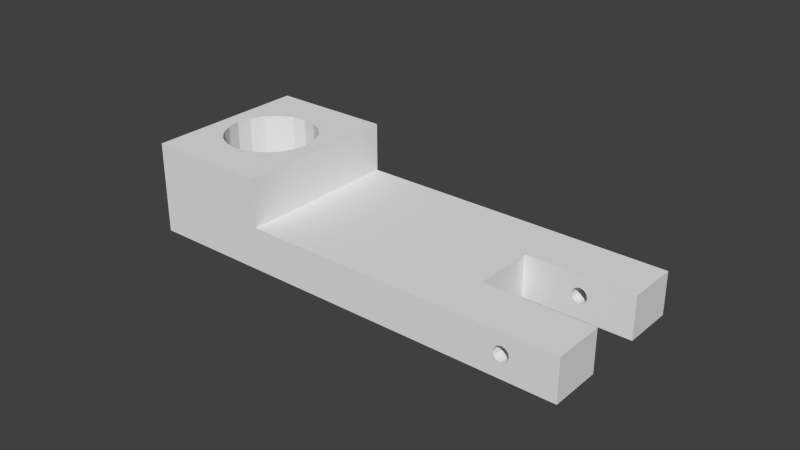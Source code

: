 # Source: man.p1.blend  (saved by Blender 2.76.0; exported with 4.5.12 LTS)
import bpy
from mathutils import Matrix  # noqa: F401  (used for matrix-valued properties, if any)

bpy.ops.wm.read_factory_settings(use_empty=True)
scene = bpy.context.scene
scene.name = 'Scene'

# ---- collections
col_collection_1 = bpy.data.collections.new('Collection 1'); scene.collection.children.link(col_collection_1)

# ---- world
world_world = bpy.data.worlds.new('World'); scene.world = world_world
world_world.color = (0.05088, 0.05088, 0.05088)
world_world.use_sun_shadow = False
world_world.sun_shadow_jitter_overblur = 0.0
world_world.cycles.sampling_method = 'MANUAL'
world_world.cycles.sample_map_resolution = 256

# ---- meshes
me_man_p1 = bpy.data.meshes.new('man.p1')
me_man_p1.from_pydata([(0.01712, -0.02738, 0.006531), (0.01712, -0.01026, 0.006531), (-0.01831, -0.01026, 0.006531), (0.01712, 0.009737, 0.006531), (0.01712, 0.02686, 0.006531), (-0.01831, 0.009737, 0.006531), (-0.08753, 0.02686, 0.006531), (-0.08753, -0.02738, 0.006531), (-0.01831, -0.01026, -0.007469), (0.01712, -0.01026, -0.007469), (0.01712, -0.02738, -0.007469), (-0.09574, -0.00908, -0.007469), (-0.09361, -0.004898, -0.007469), (-0.01831, 0.009737, -0.007469), (-0.12, -0.00908, -0.007469), (-0.1167, -0.0124, -0.007469), (-0.1279, -0.02738, -0.007469), (0.01712, 0.02686, -0.007469), (0.01712, 0.009737, -0.007469), (-0.1079, 0.01474, -0.007469), (-0.1279, 0.02686, -0.007469), (-0.1032, 0.014, -0.007469), (-0.09906, 0.01187, -0.007469), (-0.1125, 0.014, -0.007469), (-0.1167, 0.01187, -0.007469), (-0.12, 0.008554, -0.007469), (-0.1221, 0.004372, -0.007469), (-0.1229, -0.0002632, -0.007469), (-0.1221, -0.004898, -0.007469), (-0.1125, -0.01453, -0.007469), (-0.1079, -0.01526, -0.007469), (-0.1032, -0.01453, -0.007469), (-0.09288, -0.0002632, -0.007469), (-0.09361, 0.004372, -0.007469), (-0.09574, 0.008554, -0.007469), (-0.09906, -0.0124, -0.007469), (-0.1279, 0.02686, 0.02253), (-0.08753, 0.02686, 0.02253), (-0.002165, 0.02686, 0.001242), (-0.0025, 0.02686, -8.118e-06), (-0.002165, 0.02686, -0.001258), (-0.00125, 0.02686, -0.002173), (2.456e-11, 0.02686, -0.002508), (0.00125, 0.02686, -0.002173), (0.002165, 0.02686, -0.001258), (0.0025, 0.02686, -8.118e-06), (0.002165, 0.02686, 0.001242), (0.00125, 0.02686, 0.002157), (2.456e-11, 0.02686, 0.002492), (-0.00125, 0.02686, 0.002157), (-0.1279, -0.02738, 0.02253), (-0.0025, -0.02738, -8.114e-06), (-0.002165, -0.02738, 0.001242), (-0.002165, -0.02738, -0.001258), (-0.08753, -0.02738, 0.02253), (0.002165, -0.02738, -0.001258), (0.0025, -0.02738, -8.114e-06), (0.002165, -0.02738, 0.001242), (-0.00125, -0.02738, 0.002157), (2.456e-11, -0.02738, 0.002492), (0.00125, -0.02738, 0.002157), (0.00125, -0.02738, -0.002173), (2.456e-11, -0.02738, -0.002508), (-0.00125, -0.02738, -0.002173), (-0.1125, 0.014, 0.02253), (-0.1079, 0.01474, -0.007469), (-0.1079, 0.01474, 0.02253), (-0.1032, 0.014, 0.02253), (-0.09906, 0.01187, 0.02253), (-0.09574, 0.008554, 0.02253), (-0.09361, 0.004372, 0.02253), (-0.09288, -0.0002632, -0.007469), (-0.09288, -0.0002632, 0.02253), (-0.09361, -0.004898, 0.02253), (-0.09574, -0.00908, 0.02253), (-0.09906, -0.0124, 0.02253), (-0.1032, -0.01453, 0.02253), (-0.1079, -0.01526, 0.02253), (-0.1125, -0.01453, 0.02253), (-0.1167, -0.0124, 0.02253), (-0.12, -0.00908, 0.02253), (-0.1221, -0.004898, 0.02253), (-0.1229, -0.0002632, -0.007469), (-0.1229, -0.0002632, 0.02253), (-0.1221, 0.004372, 0.02253), (-0.12, 0.008554, 0.02253), (-0.1167, 0.01187, 0.02253), (0.002165, 0.009737, -0.001258), (0.0025, 0.009737, -8.116e-06), (0.002165, 0.009737, 0.001242), (0.00125, 0.009737, -0.002173), (2.456e-11, 0.009737, -0.002508), (-0.00125, 0.009737, -0.002173), (-0.002165, 0.009737, -0.001258), (-0.0025, 0.009737, -8.116e-06), (-0.002165, 0.009737, 0.001242), (-0.00125, 0.009737, 0.002157), (2.456e-11, 0.009737, 0.002492), (0.00125, 0.009737, 0.002157), (-0.002165, -0.01026, -0.001258), (-0.0025, -0.01026, -8.115e-06), (-0.002165, -0.01026, 0.001242), (0.002165, -0.01026, -0.001258), (0.0025, -0.01026, -8.115e-06), (0.002165, -0.01026, 0.001242), (-0.00125, -0.01026, -0.002173), (2.456e-11, -0.01026, -0.002508), (0.00125, -0.01026, -0.002173), (0.00125, -0.01026, 0.002157), (2.456e-11, -0.01026, 0.002492), (-0.00125, -0.01026, 0.002157), (-0.09288, -0.0002632, 0.02253), (-0.1229, -0.0002632, 0.02253), (-0.1079, 0.01474, 0.02253)], [], [(0, 1, 2), (3, 4, 5), (5, 4, 6), (5, 6, 2), (2, 6, 7), (2, 7, 0), (8, 9, 10), (11, 12, 13), (14, 15, 16), (17, 18, 13), (19, 20, 21), (21, 20, 17), (21, 17, 22), (19, 23, 20), (20, 23, 24), (20, 24, 25), (25, 26, 20), (20, 26, 27), (20, 27, 16), (16, 27, 28), (16, 28, 14), (15, 29, 16), (16, 29, 30), (16, 30, 31), (12, 32, 13), (13, 32, 33), (13, 33, 17), (17, 33, 34), (17, 34, 22), (10, 16, 8), (8, 16, 31), (8, 31, 13), (13, 31, 35), (13, 35, 11), (17, 4, 18), (18, 4, 3), (0, 10, 1), (1, 10, 9), (36, 37, 20), (20, 37, 6), (6, 38, 20), (20, 38, 39), (20, 39, 40), (40, 41, 20), (20, 41, 42), (20, 42, 17), (42, 43, 17), (17, 43, 44), (17, 44, 4), (4, 44, 45), (4, 45, 46), (46, 47, 4), (4, 47, 48), (4, 48, 6), (6, 48, 49), (6, 49, 38), (50, 36, 16), (16, 36, 20), (51, 52, 7), (53, 51, 16), (16, 51, 7), (16, 7, 50), (50, 7, 54), (55, 10, 56), (56, 10, 0), (56, 0, 57), (52, 58, 7), (7, 58, 59), (7, 59, 0), (0, 59, 60), (0, 60, 57), (55, 61, 10), (10, 61, 62), (10, 62, 16), (16, 62, 63), (16, 63, 53), (64, 65, 66), (66, 65, 21), (66, 21, 67), (67, 21, 22), (67, 22, 68), (68, 22, 34), (68, 34, 69), (69, 34, 33), (69, 33, 70), (70, 33, 71), (70, 71, 72), (72, 71, 12), (72, 12, 73), (73, 12, 11), (73, 11, 74), (74, 11, 35), (74, 35, 75), (75, 35, 31), (75, 31, 76), (76, 31, 30), (76, 30, 77), (77, 30, 29), (77, 29, 78), (78, 29, 15), (78, 15, 79), (79, 15, 14), (79, 14, 80), (80, 14, 28), (80, 28, 81), (81, 28, 82), (81, 82, 83), (83, 82, 26), (83, 26, 84), (84, 26, 25), (84, 25, 85), (85, 25, 24), (85, 24, 86), (86, 24, 23), (86, 23, 64), (64, 23, 65), (87, 18, 88), (88, 18, 3), (88, 3, 89), (87, 90, 18), (18, 90, 91), (18, 91, 13), (91, 92, 13), (13, 92, 93), (13, 93, 5), (5, 93, 94), (5, 94, 95), (95, 96, 5), (5, 96, 97), (5, 97, 3), (3, 97, 98), (3, 98, 89), (13, 5, 8), (8, 5, 2), (99, 8, 100), (100, 8, 2), (100, 2, 101), (9, 102, 1), (1, 102, 103), (1, 103, 104), (99, 105, 8), (8, 105, 106), (8, 106, 9), (9, 106, 107), (9, 107, 102), (104, 108, 1), (1, 108, 109), (1, 109, 2), (2, 109, 110), (2, 110, 101), (102, 56, 103), (103, 56, 57), (103, 57, 104), (104, 57, 60), (104, 60, 108), (108, 60, 59), (108, 59, 109), (109, 59, 58), (109, 58, 110), (110, 58, 52), (110, 52, 101), (101, 52, 51), (101, 51, 100), (100, 51, 53), (100, 53, 99), (99, 53, 63), (99, 63, 105), (105, 63, 62), (105, 62, 106), (106, 62, 61), (106, 61, 107), (107, 61, 55), (107, 55, 102), (102, 55, 56), (44, 88, 45), (45, 88, 89), (45, 89, 46), (46, 89, 98), (46, 98, 47), (47, 98, 97), (47, 97, 48), (48, 97, 96), (48, 96, 49), (49, 96, 95), (49, 95, 38), (38, 95, 94), (38, 94, 39), (39, 94, 93), (39, 93, 40), (40, 93, 92), (40, 92, 41), (41, 92, 91), (41, 91, 42), (42, 91, 90), (42, 90, 43), (43, 90, 87), (43, 87, 44), (44, 87, 88), (37, 111, 54), (54, 111, 73), (54, 73, 74), (112, 36, 50), (68, 69, 37), (37, 69, 70), (37, 70, 111), (74, 75, 54), (54, 75, 76), (54, 76, 50), (112, 84, 36), (36, 84, 85), (36, 85, 86), (86, 64, 36), (36, 64, 113), (36, 113, 37), (37, 113, 67), (37, 67, 68), (76, 77, 50), (50, 77, 78), (50, 78, 79), (79, 80, 50), (50, 80, 81), (50, 81, 112), (37, 54, 6), (6, 54, 7)])
me_man_p1.use_remesh_preserve_volume = False
me_man_p1.use_remesh_preserve_attributes = False
me_man_p1.use_mirror_vertex_groups = False
me_man_p1.update()

# ---- objects
ob_man_p1 = bpy.data.objects.new('man.p1', me_man_p1)

# ---- transforms, parenting, visibility, modifiers, constraints
ob_man_p1.location = (0.0, 0.0, 0.0)
ob_man_p1.lineart.crease_threshold = 0.0

# ---- collection membership
col_collection_1.objects.link(ob_man_p1)

# ---- scene / render settings (as saved in the file)
scene.frame_start = 1; scene.frame_end = 250; scene.frame_set(1)
scene.render.engine = 'BLENDER_EEVEE_NEXT'
scene.render.resolution_percentage = 50
scene.render.dither_intensity = 0.0
scene.cycles.use_denoising = False
scene.cycles.samples = 10
scene.cycles.sampling_pattern = 'TABULATED_SOBOL'
scene.cycles.light_sampling_threshold = 0.0
scene.cycles.use_adaptive_sampling = False
scene.cycles.use_light_tree = False
scene.cycles.blur_glossy = 0.0
scene.cycles.pixel_filter_type = 'GAUSSIAN'
scene.cycles.sample_clamp_indirect = 0.0
scene.view_settings.view_transform = 'Standard'
bpy.context.view_layer.update()

# ---- added for rendering (the .blend has no active camera and no usable light): camera, sun
cam_auto = bpy.data.cameras.new('AutoCamera')
cam_auto.lens = 50.0
cam_auto.sensor_width = 36.0
cam_auto.clip_end = 1000.0
ob_auto_camera = bpy.data.objects.new('AutoCamera', cam_auto)
scene.collection.objects.link(ob_auto_camera)
ob_auto_camera.location = (0.129668, -0.222317, 0.155567)
ob_auto_camera.rotation_euler = (1.09748, -7.21219e-08, 0.694738)
scene.camera = ob_auto_camera
light_auto_sun = bpy.data.lights.new('AutoSun', 'SUN')
light_auto_sun.energy = 3.0
light_auto_sun.angle = 0.0523599
ob_auto_sun = bpy.data.objects.new('AutoSun', light_auto_sun)
scene.collection.objects.link(ob_auto_sun)
ob_auto_sun.rotation_euler = (0.872665, 0.174533, 0.523599)
bpy.context.view_layer.update()
